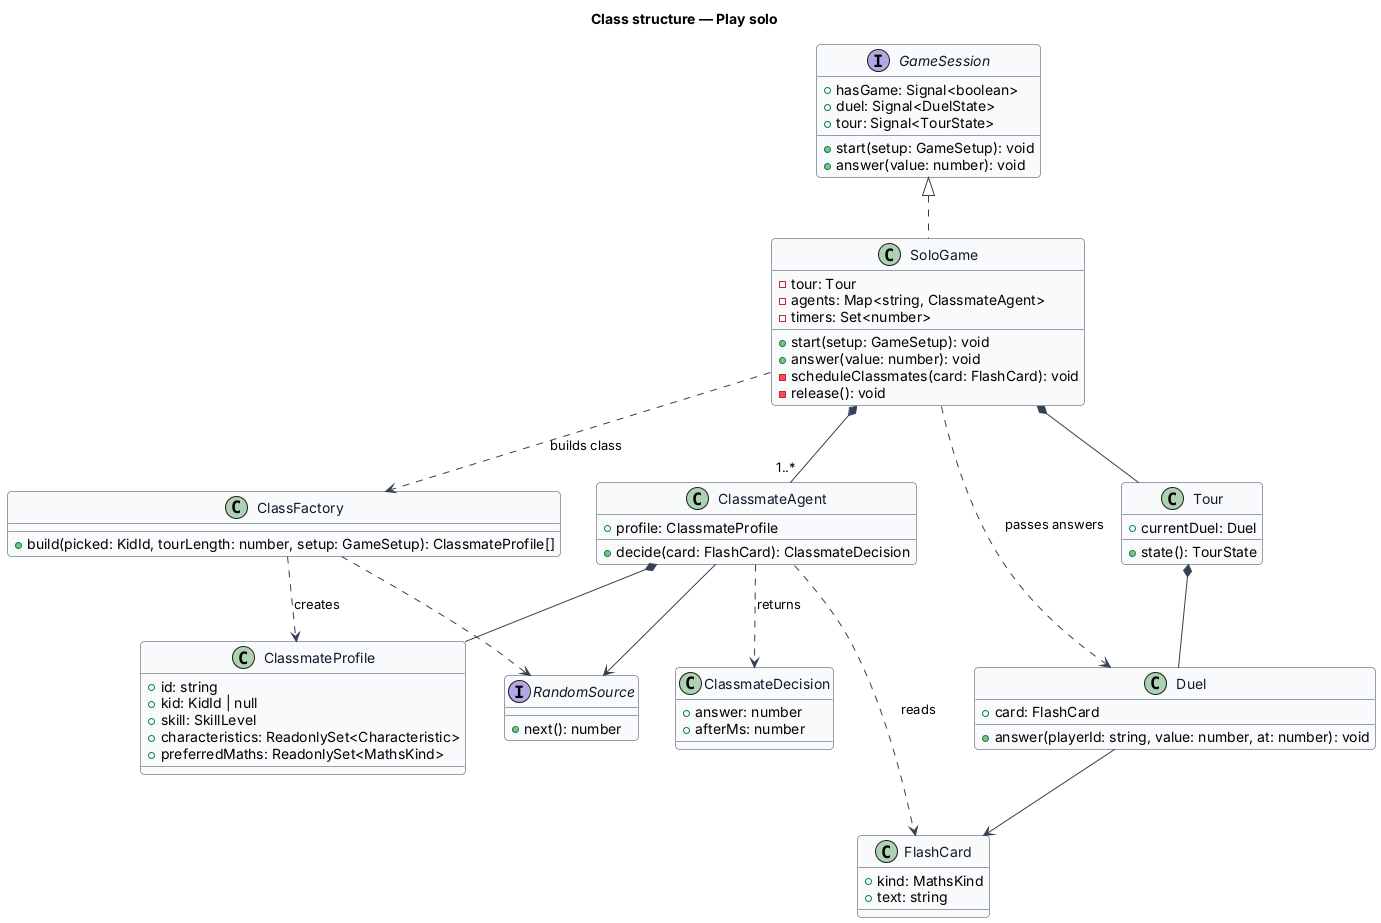

The diagram above was rendered by PlantUML. Its source (embedded in the PNG):
@startuml
' --- shared skin header ---
skinparam backgroundColor #FFFFFF
skinparam shadowing false
skinparam roundcorner 8
skinparam defaultFontName Arial
skinparam ArrowColor #344054
skinparam class {
  BorderColor #344054
  FontColor #101828
  BackgroundColor #F9FAFB
}
' --------------------------
title Class structure — Play solo

interface GameSession {
  +hasGame: Signal<boolean>
  +duel: Signal<DuelState>
  +tour: Signal<TourState>
  +start(setup: GameSetup): void
  +answer(value: number): void
}
class SoloGame {
  -tour: Tour
  -agents: Map<string, ClassmateAgent>
  -timers: Set<number>
  +start(setup: GameSetup): void
  +answer(value: number): void
  -scheduleClassmates(card: FlashCard): void
  -release(): void
}
class ClassFactory {
  +build(picked: KidId, tourLength: number, setup: GameSetup): ClassmateProfile[]
}
class ClassmateProfile {
  +id: string
  +kid: KidId | null
  +skill: SkillLevel
  +characteristics: ReadonlySet<Characteristic>
  +preferredMaths: ReadonlySet<MathsKind>
}
class ClassmateAgent {
  +profile: ClassmateProfile
  +decide(card: FlashCard): ClassmateDecision
}
class ClassmateDecision {
  +answer: number
  +afterMs: number
}
interface RandomSource {
  +next(): number
}
class Tour {
  +currentDuel: Duel
  +state(): TourState
}
class Duel {
  +card: FlashCard
  +answer(playerId: string, value: number, at: number): void
}
class FlashCard {
  +kind: MathsKind
  +text: string
}

GameSession <|.. SoloGame
SoloGame *-- Tour
SoloGame *-- "1..*" ClassmateAgent
SoloGame ..> ClassFactory : builds class
ClassFactory ..> ClassmateProfile : creates
ClassFactory ..> RandomSource
ClassmateAgent *-- ClassmateProfile
ClassmateAgent ..> ClassmateDecision : returns
ClassmateAgent ..> FlashCard : reads
ClassmateAgent --> RandomSource
Tour *-- Duel
Duel --> FlashCard
SoloGame ..> Duel : passes answers
@enduml